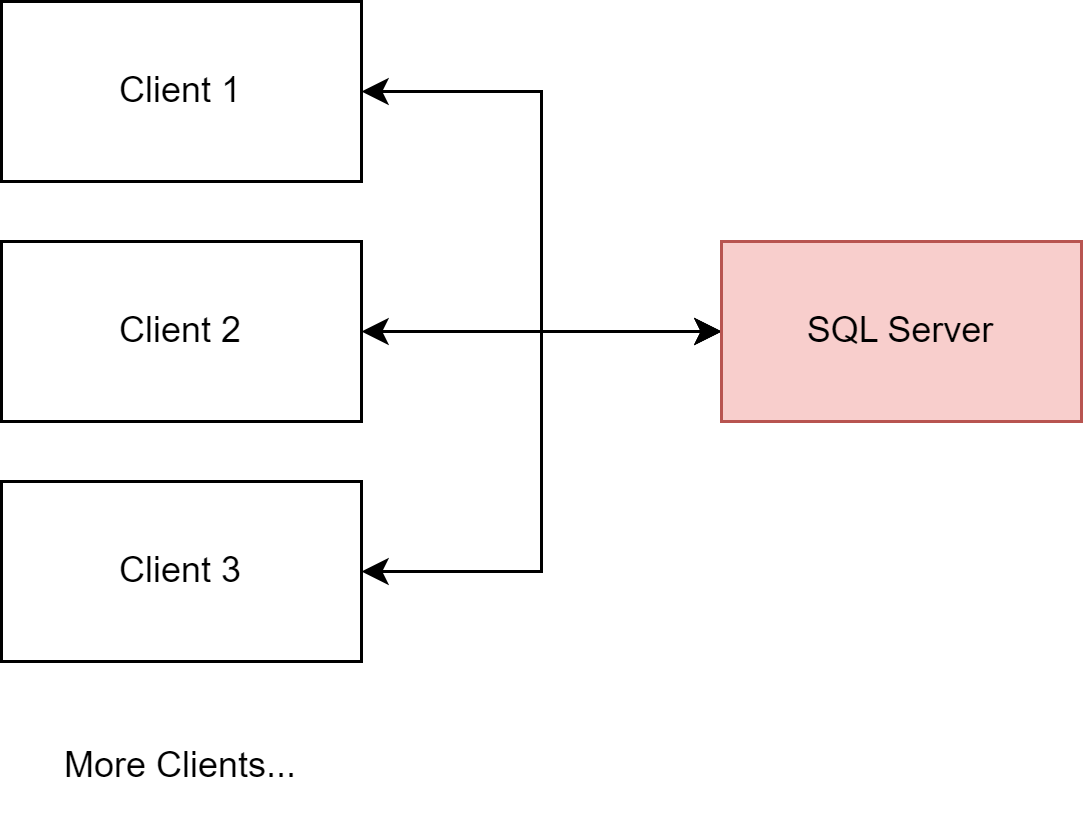

The diagram above was exported from draw.io. Its source (the exported page's mxGraphModel, read from the mxfile embedded in the PNG):
<mxGraphModel dx="1221" dy="619" grid="1" gridSize="10" guides="1" tooltips="1" connect="1" arrows="1" fold="1" page="1" pageScale="1" pageWidth="827" pageHeight="1169" math="0" shadow="0">
  <root>
    <mxCell id="0" />
    <mxCell id="1" parent="0" />
    <mxCell id="6V9H5O_nuIA9tx6vA3By-6" style="edgeStyle=orthogonalEdgeStyle;rounded=0;orthogonalLoop=1;jettySize=auto;html=1;exitX=1;exitY=0.5;exitDx=0;exitDy=0;entryX=0;entryY=0.5;entryDx=0;entryDy=0;startArrow=classic;startFill=1;" edge="1" parent="1" source="6V9H5O_nuIA9tx6vA3By-1" target="6V9H5O_nuIA9tx6vA3By-5">
      <mxGeometry relative="1" as="geometry" />
    </mxCell>
    <mxCell id="6V9H5O_nuIA9tx6vA3By-1" value="Client 1" style="rounded=0;whiteSpace=wrap;html=1;" vertex="1" parent="1">
      <mxGeometry x="80" y="160" width="120" height="60" as="geometry" />
    </mxCell>
    <mxCell id="6V9H5O_nuIA9tx6vA3By-7" style="edgeStyle=orthogonalEdgeStyle;rounded=0;orthogonalLoop=1;jettySize=auto;html=1;exitX=1;exitY=0.5;exitDx=0;exitDy=0;startArrow=classic;startFill=1;" edge="1" parent="1" source="6V9H5O_nuIA9tx6vA3By-2">
      <mxGeometry relative="1" as="geometry">
        <mxPoint x="320" y="270" as="targetPoint" />
      </mxGeometry>
    </mxCell>
    <mxCell id="6V9H5O_nuIA9tx6vA3By-2" value="Client 2" style="rounded=0;whiteSpace=wrap;html=1;" vertex="1" parent="1">
      <mxGeometry x="80" y="240" width="120" height="60" as="geometry" />
    </mxCell>
    <mxCell id="6V9H5O_nuIA9tx6vA3By-8" style="edgeStyle=orthogonalEdgeStyle;rounded=0;orthogonalLoop=1;jettySize=auto;html=1;exitX=1;exitY=0.5;exitDx=0;exitDy=0;entryX=0;entryY=0.5;entryDx=0;entryDy=0;startArrow=classic;startFill=1;" edge="1" parent="1" source="6V9H5O_nuIA9tx6vA3By-4" target="6V9H5O_nuIA9tx6vA3By-5">
      <mxGeometry relative="1" as="geometry" />
    </mxCell>
    <mxCell id="6V9H5O_nuIA9tx6vA3By-4" value="Client 3" style="rounded=0;whiteSpace=wrap;html=1;" vertex="1" parent="1">
      <mxGeometry x="80" y="320" width="120" height="60" as="geometry" />
    </mxCell>
    <mxCell id="6V9H5O_nuIA9tx6vA3By-5" value="SQL Server" style="rounded=0;whiteSpace=wrap;html=1;fillColor=#f8cecc;strokeColor=#b85450;" vertex="1" parent="1">
      <mxGeometry x="320" y="240" width="120" height="60" as="geometry" />
    </mxCell>
    <mxCell id="6V9H5O_nuIA9tx6vA3By-28" value="More Clients..." style="text;html=1;strokeColor=none;fillColor=none;align=center;verticalAlign=middle;whiteSpace=wrap;rounded=0;" vertex="1" parent="1">
      <mxGeometry x="80" y="400" width="120" height="30" as="geometry" />
    </mxCell>
  </root>
</mxGraphModel>